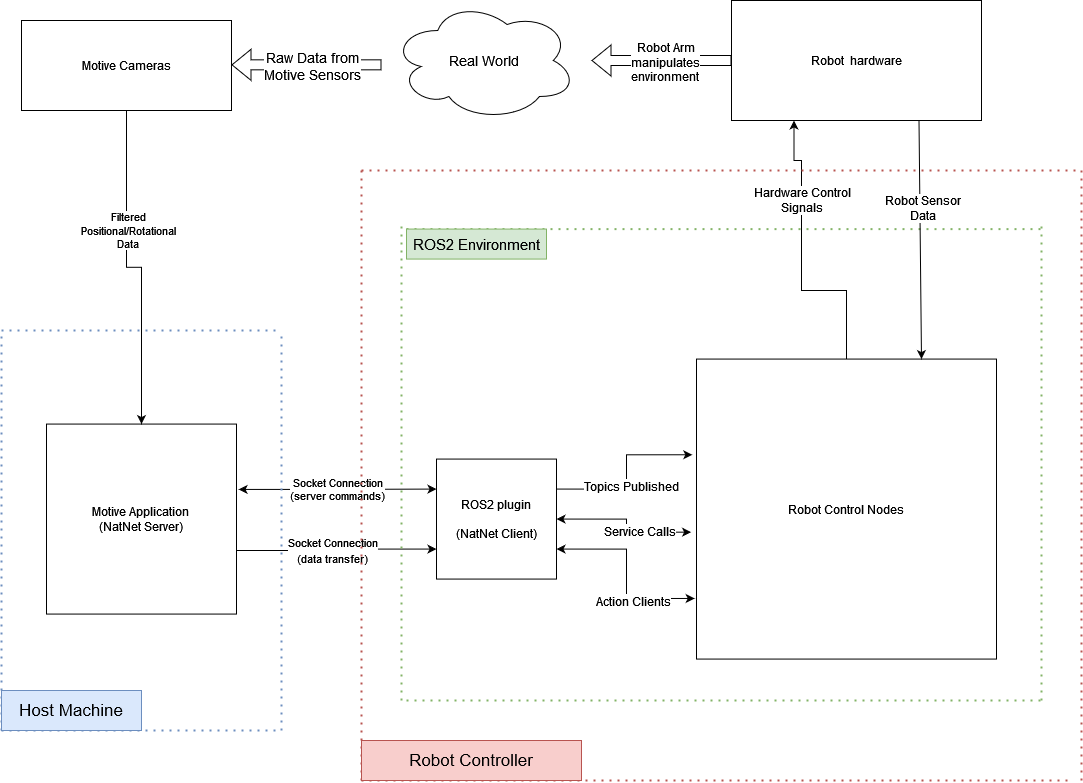

The diagram above was exported from draw.io. Its source (the exported page's mxGraphModel, read from the mxfile embedded in the PNG):
<mxGraphModel dx="1434" dy="822" grid="1" gridSize="10" guides="1" tooltips="1" connect="1" arrows="1" fold="1" page="1" pageScale="1" pageWidth="1169" pageHeight="827" math="0" shadow="0">
  <root>
    <mxCell id="0" />
    <mxCell id="1" parent="0" />
    <mxCell id="dnvYlaUryTzj29stL6ZJ-21" style="edgeStyle=orthogonalEdgeStyle;rounded=0;orthogonalLoop=1;jettySize=auto;html=1;exitX=1;exitY=0.25;exitDx=0;exitDy=0;entryX=-0.014;entryY=0.319;entryDx=0;entryDy=0;entryPerimeter=0;fontSize=17;startArrow=none;startFill=0;" parent="1" source="dnvYlaUryTzj29stL6ZJ-1" target="dnvYlaUryTzj29stL6ZJ-3" edge="1">
      <mxGeometry relative="1" as="geometry" />
    </mxCell>
    <mxCell id="dnvYlaUryTzj29stL6ZJ-23" value="Topics Published" style="edgeLabel;html=1;align=center;verticalAlign=middle;resizable=0;points=[];fontSize=12;" parent="dnvYlaUryTzj29stL6ZJ-21" connectable="0" vertex="1">
      <mxGeometry x="-0.1561" y="-4" relative="1" as="geometry">
        <mxPoint y="-1" as="offset" />
      </mxGeometry>
    </mxCell>
    <mxCell id="dnvYlaUryTzj29stL6ZJ-24" style="edgeStyle=orthogonalEdgeStyle;rounded=0;orthogonalLoop=1;jettySize=auto;html=1;exitX=1;exitY=0.5;exitDx=0;exitDy=0;entryX=-0.018;entryY=0.577;entryDx=0;entryDy=0;entryPerimeter=0;fontSize=12;startArrow=classic;startFill=1;" parent="1" source="dnvYlaUryTzj29stL6ZJ-1" target="dnvYlaUryTzj29stL6ZJ-3" edge="1">
      <mxGeometry relative="1" as="geometry" />
    </mxCell>
    <mxCell id="dnvYlaUryTzj29stL6ZJ-25" value="Service Calls" style="edgeLabel;html=1;align=center;verticalAlign=middle;resizable=0;points=[];fontSize=12;" parent="dnvYlaUryTzj29stL6ZJ-24" connectable="0" vertex="1">
      <mxGeometry x="0.3048" y="1" relative="1" as="geometry">
        <mxPoint as="offset" />
      </mxGeometry>
    </mxCell>
    <mxCell id="dnvYlaUryTzj29stL6ZJ-26" style="edgeStyle=orthogonalEdgeStyle;rounded=0;orthogonalLoop=1;jettySize=auto;html=1;exitX=1;exitY=0.75;exitDx=0;exitDy=0;entryX=-0.006;entryY=0.798;entryDx=0;entryDy=0;entryPerimeter=0;fontSize=12;startArrow=classic;startFill=1;" parent="1" source="dnvYlaUryTzj29stL6ZJ-1" target="dnvYlaUryTzj29stL6ZJ-3" edge="1">
      <mxGeometry relative="1" as="geometry" />
    </mxCell>
    <mxCell id="dnvYlaUryTzj29stL6ZJ-27" value="Action Clients" style="edgeLabel;html=1;align=center;verticalAlign=middle;resizable=0;points=[];fontSize=12;" parent="dnvYlaUryTzj29stL6ZJ-26" connectable="0" vertex="1">
      <mxGeometry x="0.3475" y="-3" relative="1" as="geometry">
        <mxPoint as="offset" />
      </mxGeometry>
    </mxCell>
    <mxCell id="dnvYlaUryTzj29stL6ZJ-43" style="edgeStyle=orthogonalEdgeStyle;rounded=0;orthogonalLoop=1;jettySize=auto;html=1;exitX=0;exitY=0.75;exitDx=0;exitDy=0;fontSize=14;startArrow=classic;startFill=1;endArrow=none;endFill=0;" parent="1" source="dnvYlaUryTzj29stL6ZJ-1" edge="1">
      <mxGeometry relative="1" as="geometry">
        <mxPoint x="270" y="580" as="targetPoint" />
      </mxGeometry>
    </mxCell>
    <mxCell id="dnvYlaUryTzj29stL6ZJ-44" value="&lt;div style=&quot;font-size: 11px;&quot;&gt;&lt;font style=&quot;font-size: 11px;&quot;&gt;Socket &lt;font style=&quot;font-size: 11px;&quot;&gt;Connection&lt;/font&gt;&lt;/font&gt;&lt;/div&gt;&lt;font style=&quot;font-size: 11px;&quot;&gt;&lt;font style=&quot;font-size: 11px;&quot;&gt;(data transfer)&lt;/font&gt;&lt;br&gt;&lt;/font&gt;" style="edgeLabel;html=1;align=center;verticalAlign=middle;resizable=0;points=[];fontSize=14;" parent="dnvYlaUryTzj29stL6ZJ-43" connectable="0" vertex="1">
      <mxGeometry x="0.1527" relative="1" as="geometry">
        <mxPoint x="13" as="offset" />
      </mxGeometry>
    </mxCell>
    <mxCell id="dnvYlaUryTzj29stL6ZJ-1" value="&lt;div&gt;ROS2 plugin&lt;/div&gt;&lt;div&gt;&lt;br&gt;&lt;/div&gt;(NatNet Client)" style="whiteSpace=wrap;html=1;aspect=fixed;" parent="1" vertex="1">
      <mxGeometry x="475" y="488.57" width="120" height="120" as="geometry" />
    </mxCell>
    <mxCell id="dnvYlaUryTzj29stL6ZJ-9" style="edgeStyle=orthogonalEdgeStyle;rounded=0;orthogonalLoop=1;jettySize=auto;html=1;exitX=1.011;exitY=0.344;exitDx=0;exitDy=0;entryX=0;entryY=0.25;entryDx=0;entryDy=0;startArrow=classic;startFill=1;exitPerimeter=0;" parent="1" source="dnvYlaUryTzj29stL6ZJ-2" target="dnvYlaUryTzj29stL6ZJ-1" edge="1">
      <mxGeometry relative="1" as="geometry" />
    </mxCell>
    <mxCell id="dnvYlaUryTzj29stL6ZJ-10" value="&lt;div&gt;Socket Connection&lt;/div&gt;&lt;div&gt;(server commands)&lt;/div&gt;" style="edgeLabel;html=1;align=center;verticalAlign=middle;resizable=0;points=[];" parent="dnvYlaUryTzj29stL6ZJ-9" connectable="0" vertex="1">
      <mxGeometry x="0.21" y="-3" relative="1" as="geometry">
        <mxPoint x="-21" y="-3" as="offset" />
      </mxGeometry>
    </mxCell>
    <mxCell id="dnvYlaUryTzj29stL6ZJ-2" value="Motive Application&lt;br&gt;(NatNet Server)" style="whiteSpace=wrap;html=1;aspect=fixed;" parent="1" vertex="1">
      <mxGeometry x="85" y="453.57" width="190" height="190" as="geometry" />
    </mxCell>
    <mxCell id="dnvYlaUryTzj29stL6ZJ-28" style="edgeStyle=orthogonalEdgeStyle;rounded=0;orthogonalLoop=1;jettySize=auto;html=1;exitX=0.5;exitY=0;exitDx=0;exitDy=0;entryX=0.25;entryY=1;entryDx=0;entryDy=0;fontSize=12;startArrow=none;startFill=0;verticalAlign=top;endArrow=classic;endFill=1;" parent="1" source="dnvYlaUryTzj29stL6ZJ-3" target="dnvYlaUryTzj29stL6ZJ-5" edge="1">
      <mxGeometry relative="1" as="geometry">
        <Array as="points">
          <mxPoint x="885" y="320" />
          <mxPoint x="840" y="320" />
          <mxPoint x="840" y="190" />
          <mxPoint x="832" y="190" />
        </Array>
      </mxGeometry>
    </mxCell>
    <mxCell id="dnvYlaUryTzj29stL6ZJ-29" value="&lt;div&gt;Hardware Control&lt;/div&gt;&lt;div&gt;Signals&lt;br&gt;&lt;/div&gt;" style="edgeLabel;html=1;align=center;verticalAlign=middle;resizable=0;points=[];fontSize=12;" parent="dnvYlaUryTzj29stL6ZJ-28" connectable="0" vertex="1">
      <mxGeometry x="0.1519" y="-3" relative="1" as="geometry">
        <mxPoint x="-3" y="-36" as="offset" />
      </mxGeometry>
    </mxCell>
    <mxCell id="dnvYlaUryTzj29stL6ZJ-3" value="Robot Control Nodes" style="whiteSpace=wrap;html=1;aspect=fixed;" parent="1" vertex="1">
      <mxGeometry x="735" y="388.57" width="300" height="300" as="geometry" />
    </mxCell>
    <mxCell id="dnvYlaUryTzj29stL6ZJ-5" value="&lt;div&gt;Robot&amp;nbsp; hardware&lt;/div&gt;" style="rounded=0;whiteSpace=wrap;html=1;" parent="1" vertex="1">
      <mxGeometry x="770" y="30" width="250" height="120" as="geometry" />
    </mxCell>
    <mxCell id="dnvYlaUryTzj29stL6ZJ-7" style="edgeStyle=orthogonalEdgeStyle;rounded=0;orthogonalLoop=1;jettySize=auto;html=1;exitX=0.5;exitY=1;exitDx=0;exitDy=0;" parent="1" source="dnvYlaUryTzj29stL6ZJ-6" target="dnvYlaUryTzj29stL6ZJ-2" edge="1">
      <mxGeometry relative="1" as="geometry" />
    </mxCell>
    <mxCell id="dnvYlaUryTzj29stL6ZJ-8" value="&lt;div&gt;Filtered&lt;br&gt;&lt;/div&gt;&lt;div&gt;Positional/Rotational&lt;/div&gt;&lt;div&gt;Data&lt;br&gt;&lt;/div&gt;" style="edgeLabel;html=1;align=center;verticalAlign=middle;resizable=0;points=[];" parent="dnvYlaUryTzj29stL6ZJ-7" connectable="0" vertex="1">
      <mxGeometry x="-0.2741" y="1" relative="1" as="geometry">
        <mxPoint as="offset" />
      </mxGeometry>
    </mxCell>
    <mxCell id="dnvYlaUryTzj29stL6ZJ-6" value="Motive Cameras" style="rounded=0;whiteSpace=wrap;html=1;" parent="1" vertex="1">
      <mxGeometry x="60" y="50" width="210" height="90" as="geometry" />
    </mxCell>
    <mxCell id="dnvYlaUryTzj29stL6ZJ-11" value="" style="endArrow=none;dashed=1;html=1;dashPattern=1 3;strokeWidth=2;rounded=0;fillColor=#d5e8d4;strokeColor=#82b366;" parent="1" edge="1">
      <mxGeometry width="50" height="50" relative="1" as="geometry">
        <mxPoint x="440" y="730" as="sourcePoint" />
        <mxPoint x="440" y="250" as="targetPoint" />
      </mxGeometry>
    </mxCell>
    <mxCell id="dnvYlaUryTzj29stL6ZJ-12" value="" style="endArrow=none;dashed=1;html=1;dashPattern=1 3;strokeWidth=2;rounded=0;fillColor=#d5e8d4;strokeColor=#82b366;" parent="1" edge="1">
      <mxGeometry width="50" height="50" relative="1" as="geometry">
        <mxPoint x="1080" y="730" as="sourcePoint" />
        <mxPoint x="1080" y="250" as="targetPoint" />
      </mxGeometry>
    </mxCell>
    <mxCell id="dnvYlaUryTzj29stL6ZJ-13" value="" style="endArrow=none;dashed=1;html=1;dashPattern=1 3;strokeWidth=2;rounded=0;fillColor=#d5e8d4;strokeColor=#82b366;" parent="1" edge="1">
      <mxGeometry width="50" height="50" relative="1" as="geometry">
        <mxPoint x="445" y="258.57" as="sourcePoint" />
        <mxPoint x="1085" y="258.57" as="targetPoint" />
      </mxGeometry>
    </mxCell>
    <mxCell id="dnvYlaUryTzj29stL6ZJ-14" value="" style="endArrow=none;dashed=1;html=1;dashPattern=1 3;strokeWidth=2;rounded=0;fillColor=#d5e8d4;strokeColor=#82b366;" parent="1" edge="1">
      <mxGeometry width="50" height="50" relative="1" as="geometry">
        <mxPoint x="445" y="729.9999999999999" as="sourcePoint" />
        <mxPoint x="1085" y="729.9999999999999" as="targetPoint" />
      </mxGeometry>
    </mxCell>
    <mxCell id="dnvYlaUryTzj29stL6ZJ-15" value="&lt;font style=&quot;font-size: 15px;&quot;&gt;ROS2 Environment&lt;/font&gt;" style="text;html=1;strokeColor=#82b366;fillColor=#d5e8d4;align=center;verticalAlign=middle;whiteSpace=wrap;rounded=0;" parent="1" vertex="1">
      <mxGeometry x="445" y="258.57" width="140" height="30" as="geometry" />
    </mxCell>
    <mxCell id="dnvYlaUryTzj29stL6ZJ-16" value="" style="endArrow=none;dashed=1;html=1;dashPattern=1 3;strokeWidth=2;rounded=0;fillColor=#f8cecc;strokeColor=#b85450;" parent="1" edge="1">
      <mxGeometry width="50" height="50" relative="1" as="geometry">
        <mxPoint x="400" y="810" as="sourcePoint" />
        <mxPoint x="400" y="200" as="targetPoint" />
      </mxGeometry>
    </mxCell>
    <mxCell id="dnvYlaUryTzj29stL6ZJ-17" value="" style="endArrow=none;dashed=1;html=1;dashPattern=1 3;strokeWidth=2;rounded=0;fillColor=#f8cecc;strokeColor=#b85450;" parent="1" edge="1">
      <mxGeometry width="50" height="50" relative="1" as="geometry">
        <mxPoint x="1120" y="810" as="sourcePoint" />
        <mxPoint x="1120" y="200" as="targetPoint" />
      </mxGeometry>
    </mxCell>
    <mxCell id="dnvYlaUryTzj29stL6ZJ-18" value="" style="endArrow=none;dashed=1;html=1;dashPattern=1 3;strokeWidth=2;rounded=0;fillColor=#f8cecc;strokeColor=#b85450;" parent="1" edge="1">
      <mxGeometry width="50" height="50" relative="1" as="geometry">
        <mxPoint x="400" y="200" as="sourcePoint" />
        <mxPoint x="1120" y="200" as="targetPoint" />
      </mxGeometry>
    </mxCell>
    <mxCell id="dnvYlaUryTzj29stL6ZJ-19" value="" style="endArrow=none;dashed=1;html=1;dashPattern=1 3;strokeWidth=2;rounded=0;fillColor=#f8cecc;strokeColor=#b85450;" parent="1" edge="1">
      <mxGeometry width="50" height="50" relative="1" as="geometry">
        <mxPoint x="400" y="810" as="sourcePoint" />
        <mxPoint x="1110" y="810" as="targetPoint" />
      </mxGeometry>
    </mxCell>
    <mxCell id="dnvYlaUryTzj29stL6ZJ-20" value="&lt;font style=&quot;font-size: 17px;&quot;&gt;Robot Controller&lt;br&gt;&lt;/font&gt;" style="text;html=1;strokeColor=#b85450;fillColor=#f8cecc;align=center;verticalAlign=middle;whiteSpace=wrap;rounded=0;" parent="1" vertex="1">
      <mxGeometry x="400" y="770" width="220" height="40" as="geometry" />
    </mxCell>
    <mxCell id="dnvYlaUryTzj29stL6ZJ-33" value="" style="endArrow=classic;html=1;rounded=0;fontSize=12;exitX=0.75;exitY=1;exitDx=0;exitDy=0;entryX=0.75;entryY=0;entryDx=0;entryDy=0;" parent="1" source="dnvYlaUryTzj29stL6ZJ-5" target="dnvYlaUryTzj29stL6ZJ-3" edge="1">
      <mxGeometry width="50" height="50" relative="1" as="geometry">
        <mxPoint x="470" y="300" as="sourcePoint" />
        <mxPoint x="520" y="250" as="targetPoint" />
      </mxGeometry>
    </mxCell>
    <mxCell id="dnvYlaUryTzj29stL6ZJ-34" value="&lt;div&gt;Robot Sensor &lt;br&gt;&lt;/div&gt;&lt;div&gt;Data&lt;/div&gt;" style="edgeLabel;html=1;align=center;verticalAlign=middle;resizable=0;points=[];fontSize=12;" parent="dnvYlaUryTzj29stL6ZJ-33" connectable="0" vertex="1">
      <mxGeometry x="-0.5494" y="2" relative="1" as="geometry">
        <mxPoint y="34" as="offset" />
      </mxGeometry>
    </mxCell>
    <mxCell id="dnvYlaUryTzj29stL6ZJ-35" value="" style="shape=flexArrow;endArrow=classic;html=1;rounded=0;fontSize=12;entryX=1;entryY=0.5;entryDx=0;entryDy=0;" parent="1" edge="1">
      <mxGeometry width="50" height="50" relative="1" as="geometry">
        <mxPoint x="420" y="94.33" as="sourcePoint" />
        <mxPoint x="270" y="94.33" as="targetPoint" />
      </mxGeometry>
    </mxCell>
    <mxCell id="dnvYlaUryTzj29stL6ZJ-36" value="&lt;div style=&quot;font-size: 14px;&quot;&gt;&lt;font style=&quot;font-size: 14px;&quot;&gt;Raw Data from &lt;br&gt;&lt;/font&gt;&lt;/div&gt;&lt;div style=&quot;font-size: 14px;&quot;&gt;&lt;font style=&quot;font-size: 14px;&quot;&gt;Motive Sensors&lt;/font&gt;&lt;/div&gt;" style="edgeLabel;html=1;align=center;verticalAlign=middle;resizable=0;points=[];fontSize=12;" parent="dnvYlaUryTzj29stL6ZJ-35" connectable="0" vertex="1">
      <mxGeometry x="-0.2348" relative="1" as="geometry">
        <mxPoint x="-13" y="1" as="offset" />
      </mxGeometry>
    </mxCell>
    <mxCell id="dnvYlaUryTzj29stL6ZJ-38" value="Real World" style="ellipse;shape=cloud;whiteSpace=wrap;html=1;fontSize=14;" parent="1" vertex="1">
      <mxGeometry x="430" y="30" width="185" height="120" as="geometry" />
    </mxCell>
    <mxCell id="dnvYlaUryTzj29stL6ZJ-39" value="" style="shape=flexArrow;endArrow=classic;html=1;rounded=0;fontSize=12;exitX=0;exitY=0.5;exitDx=0;exitDy=0;" parent="1" source="dnvYlaUryTzj29stL6ZJ-5" edge="1">
      <mxGeometry width="50" height="50" relative="1" as="geometry">
        <mxPoint x="770" y="97.22000000000004" as="sourcePoint" />
        <mxPoint x="630" y="90" as="targetPoint" />
      </mxGeometry>
    </mxCell>
    <mxCell id="dnvYlaUryTzj29stL6ZJ-40" value="&lt;div&gt;Robot Arm&lt;/div&gt;&lt;div&gt;manipulates&lt;/div&gt;&lt;div&gt;environment&lt;br&gt;&lt;/div&gt;" style="edgeLabel;html=1;align=center;verticalAlign=middle;resizable=0;points=[];fontSize=12;" parent="dnvYlaUryTzj29stL6ZJ-39" connectable="0" vertex="1">
      <mxGeometry x="-0.2348" relative="1" as="geometry">
        <mxPoint x="-13" y="1" as="offset" />
      </mxGeometry>
    </mxCell>
    <mxCell id="WstilUakDDAd34p8GEFw-1" value="" style="endArrow=none;dashed=1;html=1;dashPattern=1 3;strokeWidth=2;rounded=0;fillColor=#dae8fc;strokeColor=#6c8ebf;" edge="1" parent="1">
      <mxGeometry width="50" height="50" relative="1" as="geometry">
        <mxPoint x="40" y="760" as="sourcePoint" />
        <mxPoint x="40" y="360" as="targetPoint" />
      </mxGeometry>
    </mxCell>
    <mxCell id="WstilUakDDAd34p8GEFw-2" value="" style="endArrow=none;dashed=1;html=1;dashPattern=1 3;strokeWidth=2;rounded=0;fillColor=#dae8fc;strokeColor=#6c8ebf;" edge="1" parent="1">
      <mxGeometry width="50" height="50" relative="1" as="geometry">
        <mxPoint x="320" y="760" as="sourcePoint" />
        <mxPoint x="320" y="360" as="targetPoint" />
      </mxGeometry>
    </mxCell>
    <mxCell id="WstilUakDDAd34p8GEFw-3" value="" style="endArrow=none;dashed=1;html=1;dashPattern=1 3;strokeWidth=2;rounded=0;fillColor=#dae8fc;strokeColor=#6c8ebf;" edge="1" parent="1">
      <mxGeometry width="50" height="50" relative="1" as="geometry">
        <mxPoint x="40" y="360" as="sourcePoint" />
        <mxPoint x="320" y="360" as="targetPoint" />
      </mxGeometry>
    </mxCell>
    <mxCell id="WstilUakDDAd34p8GEFw-4" value="" style="endArrow=none;dashed=1;html=1;dashPattern=1 3;strokeWidth=2;rounded=0;fillColor=#dae8fc;strokeColor=#6c8ebf;" edge="1" parent="1">
      <mxGeometry width="50" height="50" relative="1" as="geometry">
        <mxPoint x="40" y="760" as="sourcePoint" />
        <mxPoint x="320" y="760" as="targetPoint" />
      </mxGeometry>
    </mxCell>
    <mxCell id="WstilUakDDAd34p8GEFw-5" value="&lt;font style=&quot;font-size: 17px;&quot;&gt;Host Machine&lt;br&gt;&lt;/font&gt;" style="text;html=1;strokeColor=#6c8ebf;fillColor=#dae8fc;align=center;verticalAlign=middle;whiteSpace=wrap;rounded=0;" vertex="1" parent="1">
      <mxGeometry x="40" y="720" width="140" height="40" as="geometry" />
    </mxCell>
  </root>
</mxGraphModel>